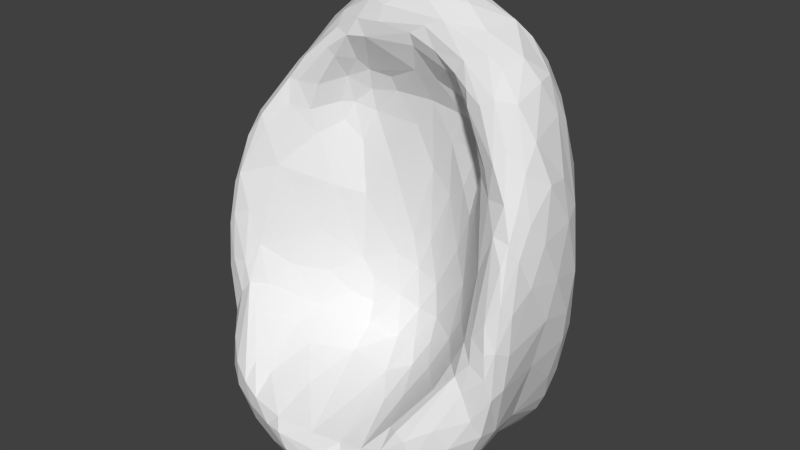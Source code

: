 # Source: kibel.blend  (saved by Blender 2.76.0; exported with 4.5.12 LTS)
import bpy
from mathutils import Matrix  # noqa: F401  (used for matrix-valued properties, if any)

bpy.ops.wm.read_factory_settings(use_empty=True)
scene = bpy.context.scene
scene.name = 'Scene'

# ---- collections
col_collection_1 = bpy.data.collections.new('Collection 1'); scene.collection.children.link(col_collection_1)

# ---- world
world_world = bpy.data.worlds.new('World'); scene.world = world_world
world_world.color = (0.05088, 0.05088, 0.05088)
world_world.use_sun_shadow = False
world_world.sun_shadow_jitter_overblur = 0.0
world_world.cycles.sampling_method = 'MANUAL'
world_world.cycles.sample_map_resolution = 256

# ---- meshes
me_cube_002 = bpy.data.meshes.new('Cube.002')
me_cube_002.from_pydata([(-0.7882, -0.2351, 0.08594), (-0.8053, -0.1676, 0.01448), (-0.7931, -0.1044, 0.1208), (-0.6998, -0.1078, 0.3591), (-0.6667, -0.2581, 0.08949), (-0.7398, -0.2845, 0.07124), (-0.6569, -0.315, -0.06074), (-0.5499, -0.06525, 0.3951), (-0.7794, 0.2225, 0.2621), (-0.7849, 0.3136, 0.1187), (-0.6249, 0.5193, 0.2256), (-0.7044, 0.4006, 0.2305), (-0.6085, 0.3315, 0.5108), (-0.6028, 0.3923, 0.4865), (-0.79, 0.2371, -0.1217), (-0.6561, 0.2744, -0.3965), (-0.593, 0.4976, -0.2699), (-0.6771, 0.3931, -0.2662), (-0.4933, 0.5008, -0.3797), (-0.7405, -0.197, -0.2839), (-0.7762, 0.003328, -0.1396), (-0.706, -0.3459, -0.2264), (-0.5911, -0.4773, -0.2532), (-0.6548, -0.3512, -0.1514), (-0.5505, -0.4884, -0.4001), (-0.1755, 0.7977, 0.01228), (-0.1837, 0.7011, 0.4019), (-0.532, 0.6152, 0.1801), (-0.5165, 0.5598, 0.3987), (-0.4416, 0.6359, 0.3255), (-0.5412, 0.5902, 0.3), (0.03303, 0.8109, 0.1695), (0.111, 0.7712, 0.2871), (0.4241, 0.6695, 0.2494), (0.4698, 0.6594, 0.1602), (0.07436, 0.6841, 0.5022), (0.1276, 0.6148, 0.5736), (0.3657, 0.5404, 0.5396), (0.2415, 0.7817, -0.1683), (0.2662, 0.6814, -0.3998), (0.1997, 0.7567, -0.336), (0.562, 0.5695, 0.009331), (0.5424, 0.5025, -0.3337), (0.445, 0.4505, -0.4459), (-0.1332, 0.789, -0.2993), (-0.06707, 0.8244, -0.1685), (-0.3916, 0.6935, -0.2248), (-0.3406, 0.7346, -0.1369), (-0.1548, 0.6517, -0.4423), (0.7603, 0.3103, 0.2523), (0.7879, 0.2166, 0.2298), (0.7925, 0.2973, 0.07172), (0.6721, 0.2687, 0.488), (0.6156, 0.2115, 0.5726), (0.602, 0.301, 0.5781), (0.5976, 0.5548, 0.2055), (0.6717, 0.4326, 0.3252), (0.5997, 0.5063, 0.3639), (0.7923, 0.02612, 0.214), (0.7595, -0.04441, 0.2707), (0.713, -0.2848, 0.04513), (0.7234, -0.198, 0.1842), (0.7608, -0.2453, 0.09834), (0.6101, 0.0532, 0.5418), (0.6933, 0.07145, 0.4552), (0.6986, -0.006508, 0.3859), (0.6215, -0.03274, 0.4396), (0.5843, -0.07323, 0.4074), (0.6709, -0.1104, 0.323), (0.5375, -0.05644, 0.379), (0.8018, -0.2232, -0.03636), (0.7911, -0.2362, -0.1364), (0.6505, -0.2704, -0.4039), (0.7059, -0.3497, -0.221), (0.5931, -0.4644, -0.2447), (0.6473, -0.4248, -0.2979), (0.6595, -0.3547, -0.1462), (0.7512, 0.201, -0.2378), (0.5907, 0.5007, -0.2676), (0.5824, 0.02914, -0.4233), (0.2675, 0.1504, 0.05836), (0.3455, 0.1899, 0.368), (0.2568, 0.2084, 0.4304), (0.608, -0.2716, -0.03009), (0.4422, -0.05778, -0.06337), (0.494, -0.01776, 0.3488), (0.4124, 0.06435, 0.213), (-0.02438, 0.2023, 0.03108), (0.0192, 0.1888, -0.05896), (-0.09728, 0.169, -0.0301), (-0.04974, 0.133, -0.1484), (-0.4093, -0.02719, 0.02345), (-0.3658, 0.04602, 0.1567), (-0.3611, -0.02995, -0.09732), (-0.256, 0.2165, 0.3688), (-0.3884, 0.138, 0.3355), (-0.3052, 0.1737, 0.2831), (-0.3556, 0.1783, 0.3869), (-0.1493, -0.6484, -0.352), (-0.2805, -0.278, -0.2548), (-0.2024, -0.6342, -0.4548), (-0.5009, -0.5582, -0.2905), (-0.4471, -0.549, -0.2707), (-0.6088, -0.3395, -0.1161), (-0.4784, -0.5794, -0.3583), (0.03926, -0.6261, -0.3571), (0.1874, -0.6024, -0.3534), (0.07735, -0.1389, -0.2958), (0.4971, -0.542, -0.2798), (0.4471, -0.5351, -0.2662), (0.1852, -0.6397, -0.4436), (0.1725, -0.6095, -0.4827), (0.2183, -0.645, -0.3944), (0.3633, -0.5873, -0.4327), (0.3454, -0.6062, -0.3898), (-0.1396, -0.2925, -0.562), (-0.3976, -0.1865, -0.5438), (-0.5365, -0.2575, -0.4908), (-0.3703, -0.5244, -0.4808), (-0.2727, 0.1595, -0.5633), (-0.2965, 0.4543, -0.5164), (-0.4972, 0.2387, -0.4997), (-0.5154, 0.352, -0.4719), (0.1391, 0.2782, -0.5617), (0.4849, 0.2763, -0.5064), (0.3071, 0.5294, -0.4826), (0.1904, -0.259, -0.5648), (0.2864, -0.3729, -0.545), (0.4853, 0.06027, -0.4916), (0.4482, -0.3429, -0.5134), (0.5274, -0.4121, -0.4583), (0.5288, 0.004039, 0.5484), (0.4766, -0.01995, 0.5303), (0.254, 0.1786, 0.4871), (0.3327, 0.1475, 0.4932), (0.3955, 0.1075, 0.4623), (0.3722, 0.02149, 0.5265), (0.4499, 0.0002807, 0.4301), (0.2428, 0.2296, 0.7215), (0.2425, 0.4185, 0.6982), (0.5368, 0.1977, 0.6266), (0.528, 0.4056, 0.587), (0.4694, 0.3668, 0.6469), (-0.1281, 0.3198, 0.7582), (-0.03284, 0.2606, 0.7646), (-0.3967, 0.2849, 0.678), (-0.03114, 0.5133, 0.6873), (-0.09779, 0.5849, 0.6175), (-0.3476, 0.479, 0.6128), (-0.3053, 0.4204, 0.678), (-0.4813, 0.4742, 0.535), (-0.2056, 0.1263, 0.7052), (-0.2428, 0.06995, 0.6514), (-0.2661, 0.1823, 0.4909), (-0.1579, 0.2015, 0.4826), (-0.5626, 0.03021, 0.5044), (-0.5012, 0.003702, 0.5254), (-0.4577, 0.07849, 0.5786), (-0.4452, 0.02023, 0.4488), (-0.5192, -0.03011, 0.4589), (-0.3788, 0.02409, 0.5619), (-0.7819, -0.03233, 0.2395), (-0.5913, 0.1034, 0.507), (-0.7439, -0.06734, 0.3211), (-0.7178, -0.2502, 0.1932), (-0.6222, -0.1575, 0.3308), (-0.6527, -0.1471, 0.3609), (-0.8099, 0.1136, 0.1172), (-0.8066, 0.2346, 0.01165), (-0.7415, 0.3885, 0.0696), (-0.6642, 0.4663, 0.1275), (-0.7169, 0.127, 0.3867), (-0.6463, 0.2005, 0.4607), (-0.5971, 0.4918, 0.3891), (-0.6328, 0.4942, 0.3191), (-0.7512, 0.201, -0.2378), (-0.5823, 0.02911, -0.4231), (-0.5688, 0.2767, -0.4643), (-0.7061, 0.4224, -0.06355), (-0.7596, 0.346, -0.1096), (-0.6403, 0.3819, -0.3592), (-0.7941, -0.2466, -0.1216), (-0.7657, -0.3109, -0.09457), (-0.7265, -0.3206, -0.06417), (-0.6592, -0.2284, -0.3936), (-0.6404, -0.414, -0.3546), (-0.6708, -0.341, -0.3693), (-0.07012, 0.8002, 0.1937), (-0.1169, 0.7656, 0.2998), (-0.06439, 0.6786, 0.5167), (-0.4325, 0.6769, 0.192), (-0.3786, 0.5328, 0.5407), (0.1765, 0.7979, 0.008217), (0.1846, 0.7011, 0.4011), (0.4883, 0.6133, 0.3278), (0.5247, 0.5563, 0.3932), (0.1176, 0.8107, -0.2255), (0.04365, 0.8034, -0.2731), (0.1503, 0.6902, -0.4205), (0.3923, 0.6929, -0.227), (0.3406, 0.7346, -0.1369), (0.3491, 0.665, -0.3677), (0.4377, 0.6329, -0.3068), (-0.24, 0.7823, -0.1678), (-0.562, 0.5694, 0.01048), (-0.2578, 0.6976, -0.3863), (-0.1997, 0.7567, -0.336), (-0.1444, 0.7281, -0.3875), (-0.2911, 0.5951, -0.4538), (-0.3482, 0.6677, -0.3644), (-0.4418, 0.6287, -0.3086), (0.8111, 0.114, 0.09485), (0.7573, 0.104, 0.3477), (0.7415, 0.3886, 0.06857), (0.6093, 0.391, 0.5103), (0.666, 0.347, 0.4622), (0.7912, -0.1994, 0.06861), (0.7932, -0.06686, 0.1099), (0.7604, -0.1186, 0.1925), (0.6542, -0.2886, 8.059e-05), (0.7196, -0.08639, 0.3047), (0.58, -0.08786, 0.3172), (0.6493, -0.1497, 0.2446), (0.7388, -0.2031, -0.287), (0.7763, 0.004165, -0.1399), (0.7495, -0.3239, -0.09359), (0.6702, -0.3405, -0.3665), (0.6329, -0.415, -0.3506), (0.7901, 0.2368, -0.1216), (0.8027, 0.2335, -0.03553), (0.7061, 0.4225, -0.0632), (0.7596, 0.3459, -0.1095), (0.6605, 0.2715, -0.3919), (0.6161, 0.3743, -0.3885), (0.6625, 0.3911, -0.3138), (0.1422, 0.1641, -0.08628), (0.1938, 0.09944, -0.1587), (0.06677, 0.1324, -0.1682), (0.1811, 0.2123, 0.3461), (0.173, 0.2134, 0.1918), (0.2722, 0.1767, 0.2412), (0.3627, 0.06417, -0.004769), (0.5894, -0.1601, 0.1324), (0.4162, 0.1275, 0.3571), (0.3773, 0.1581, 0.309), (-0.1918, 0.101, -0.1152), (-0.168, 0.06914, -0.1833), (-0.2461, 0.09276, -0.0627), (-0.268, 0.01857, -0.1564), (-0.4887, -0.1537, -0.07542), (-0.6069, -0.2559, -0.007519), (-0.1388, 0.1861, 0.2447), (0.06619, 0.2289, 0.2503), (-0.01646, 0.2141, 0.3662), (-0.4598, 0.02224, 0.3042), (-0.1239, -0.1302, -0.2803), (-0.05948, -0.6994, -0.4186), (-0.1133, -0.69, -0.3796), (-0.2072, -0.6664, -0.3868), (-0.387, -0.2587, -0.2197), (-0.5358, -0.3831, -0.1639), (-0.3595, -0.5933, -0.4364), (-0.3589, -0.619, -0.3822), (0.1839, -0.07152, -0.2667), (0.1967, -0.3062, -0.3131), (0.2899, -0.2893, -0.2815), (0.3192, -0.1276, -0.2231), (0.5319, -0.3825, -0.1598), (0.403, -0.5071, -0.2686), (0.07811, -0.6923, -0.4103), (0.1268, -0.6745, -0.3826), (0.456, -0.5758, -0.3554), (0.5178, -0.5232, -0.3841), (0.5283, -0.5354, -0.3281), (-0.2725, -0.1368, -0.5615), (-0.4843, 0.06096, -0.4917), (-0.2837, -0.4147, -0.5375), (-0.4951, -0.3525, -0.4957), (-0.1528, 0.5123, -0.507), (-0.4151, 0.2966, -0.5245), (-0.4125, 0.419, -0.4795), (0.3024, 0.2808, -0.5553), (0.3825, 0.1162, -0.5397), (0.241, 0.4404, -0.5311), (0.506, 0.3543, -0.4748), (0.1013, -0.556, -0.5145), (0.5392, -0.261, -0.4898), (0.34, -0.477, -0.5082), (0.3897, -0.5314, -0.4679), (0.1759, 0.1337, 0.6843), (0.09366, 0.1117, 0.6649), (0.4328, 0.09256, 0.6341), (0.3428, 0.0514, 0.6148), (0.5041, 0.08651, 0.6103), (0.03751, 0.1116, 0.6047), (0.1343, 0.1566, 0.5207), (0.2326, 0.08356, 0.5712), (0.4081, -0.009664, 0.515), (0.1144, 0.2959, 0.7602), (0.01245, 0.3709, 0.7609), (0.06628, 0.5435, 0.6618), (0.4022, 0.3399, 0.6846), (0.3146, 0.4784, 0.6272), (-0.2593, 0.2265, 0.7227), (-0.4652, 0.177, 0.6185), (-0.5358, 0.2819, 0.5866), (-0.4657, 0.3783, 0.6234), (-0.1172, 0.09997, 0.6972), (-0.1293, 0.07491, 0.6544), (0.01266, 0.1596, 0.5306), (-0.199, 0.06888, 0.6067), (-0.3563, 0.1173, 0.6529), (-0.358, 0.0694, 0.6147), (-0.3658, 0.14, 0.466), (-0.7218, -0.1755, 0.2932), (-0.7593, -0.2468, 0.1582), (-0.6963, 0.002228, -0.3168), (-0.7043, 0.2708, -0.3332), (-0.7305, 0.3127, -0.2522), (-0.7711, -0.2956, -0.1556), (-0.6446, -0.4355, -0.3082), (3.562e-08, 0.7715, 0.3379), (0.01383, 0.6807, 0.5242), (0.3147, 0.7349, -0.2739), (-0.3147, 0.7349, -0.274), (0.7498, 0.215, 0.3421), (0.5712, 0.5677, 0.2934), (0.7355, -0.3134, -0.02532), (0.6724, -0.3243, -0.06421), (0.7248, -0.1463, 0.2359), (0.7716, -0.2967, -0.1552), (0.7305, 0.3127, -0.2522), (0.7032, 0.2676, -0.3349), (0.07396, 0.2093, 0.03288), (-0.145, 0.008991, -0.2346), (-0.3535, -0.1136, -0.1893), (-0.5423, -0.2796, -0.1165), (-0.3277, -0.5065, -0.2988), (-0.4086, -0.6003, -0.3229), (0.1084, 0.04219, -0.2367), (0.2153, 0.0233, -0.2128), (0.5471, -0.2766, -0.1082), (0.4021, -0.5833, -0.3221), (0.5702, 0.279, -0.4635), (0.3649, 0.1783, 0.6741), (0.1743, 0.07825, 0.6143), (0.3898, 0.004901, 0.5568), (-0.000163, 0.5839, 0.6324), (-0.3329, 0.3445, 0.7026), (-0.1688, 0.3831, 0.7372), (-0.5608, -0.04303, 0.4636), (-0.297, 0.1279, 0.5264), (-0.5611, -0.5221, -0.3278), (0.3969, 0.1454, 0.4199), (0.3211, 0.1892, 0.4357), (-0.1368, 0.2201, 0.443), (-0.2768, 0.2095, 0.4291), (-0.4003, 0.1336, 0.3898), (-0.1492, -0.6148, -0.484), (0.6641, 0.4666, 0.1274), (-0.1483, -0.4338, -0.3069), (-0.4025, -0.5293, -0.2751), (0.3733, 0.3789, -0.5132), (0.1634, 0.3803, 0.739), (-0.3602, 0.04717, 0.5363), (-0.8076, 0.03457, -0.004264), (-0.7626, 0.0842, 0.3162), (-0.7735, -0.2856, 0.03238), (-0.7005, 0.3519, 0.3628), (-0.7342, -0.3048, -0.2747), (6.985e-10, 0.8307, -0.002364), (0.05263, 0.7701, -0.3511), (0.8074, 0.05045, -0.007096), (0.7761, -0.2908, -0.01773), (0.6963, 0.002111, -0.3168), (0.7343, -0.3056, -0.2735), (0.00525, 0.04549, -0.248), (0.3616, -0.03119, -0.149), (0.3434, 0.1276, 0.1797), (-0.2541, 0.1272, 0.1366), (-0.3179, -0.6249, -0.3443), (0.3012, -0.5944, -0.3424), (-0.1719, 0.3677, -0.5513), (0.3922, -0.1796, -0.5473), (-0.05611, -0.5321, -0.5266), (-0.3226, 0.3004, -0.5469), (0.029, 0.1719, 0.7426), (0.02582, 0.09971, 0.6396), (0.3072, 0.03895, 0.5805), (-0.2883, 0.04997, 0.6028), (-0.568, -0.1422, 0.2236), (0.6151, -0.3433, -0.109), (0.07014, 0.2118, 0.447), (-0.00034, -0.634, -0.484), (-0.4838, 0.005747, 0.3742)], [], [(2, 365, 1), (0, 315, 2), (166, 350, 155), (163, 314, 3), (7, 159, 350), (4, 5, 6), (6, 103, 250), (250, 390, 4), (7, 390, 254), (7, 394, 159), (10, 174, 30), (9, 168, 8), (11, 368, 174), (27, 204, 170), (172, 162, 305), (12, 368, 172), (13, 368, 12), (14, 365, 168), (14, 168, 179), (179, 318, 14), (15, 316, 317), (178, 204, 16), (180, 16, 18), (181, 365, 20), (19, 20, 316), (186, 117, 277), (320, 352, 22), (21, 22, 23), (184, 316, 176), (275, 117, 184), (185, 186, 24), (26, 189, 321), (203, 190, 25), (25, 190, 188), (28, 29, 30), (31, 192, 370), (194, 326, 34), (200, 323, 38), (35, 321, 322), (36, 322, 300), (36, 37, 35), (37, 194, 193), (37, 193, 35), (196, 370, 192), (38, 34, 200), (198, 371, 40), (201, 42, 43), (39, 40, 201), (39, 125, 198), (199, 34, 41), (202, 78, 42), (206, 324, 203), (44, 197, 371), (44, 203, 45), (210, 16, 46), (46, 47, 324), (48, 207, 371), (18, 209, 208), (52, 325, 49), (209, 18, 210), (18, 16, 210), (50, 51, 49), (50, 49, 325), (325, 212, 50), (52, 215, 54), (359, 41, 55), (53, 63, 64), (217, 211, 58), (57, 326, 195), (56, 326, 57), (195, 141, 57), (58, 59, 218), (217, 372, 211), (218, 59, 220), (65, 212, 64), (60, 62, 61), (61, 62, 329), (71, 70, 373), (66, 131, 67), (67, 69, 221), (71, 372, 70), (330, 375, 223), (72, 223, 226), (72, 374, 223), (74, 76, 391), (130, 286, 226), (74, 273, 75), (130, 226, 227), (332, 77, 374), (228, 372, 224), (77, 224, 374), (233, 284, 43), (332, 331, 77), (78, 41, 230), (232, 374, 79), (343, 79, 128), (343, 232, 79), (233, 343, 284), (80, 235, 236), (236, 377, 241), (240, 378, 244), (80, 241, 378), (239, 333, 235), (238, 240, 81), (82, 81, 354), (82, 392, 238), (84, 377, 341), (341, 391, 83), (89, 90, 88), (94, 355, 356), (90, 237, 88), (90, 376, 237), (89, 379, 247), (91, 249, 93), (247, 379, 92), (92, 390, 91), (251, 253, 94), (253, 392, 355), (96, 379, 251), (92, 379, 96), (95, 96, 97), (357, 394, 254), (94, 356, 97), (95, 254, 92), (98, 337, 380), (99, 259, 337), (99, 335, 259), (258, 262, 261), (100, 261, 118), (258, 380, 262), (102, 361, 260), (102, 103, 101), (101, 22, 352), (101, 338, 102), (338, 380, 361), (104, 262, 338), (104, 352, 24), (262, 380, 338), (268, 381, 342), (106, 107, 105), (107, 255, 105), (107, 376, 255), (109, 342, 108), (109, 267, 268), (113, 114, 112), (108, 391, 109), (114, 381, 112), (116, 274, 276), (274, 126, 115), (274, 119, 126), (358, 118, 276), (120, 208, 278), (274, 116, 119), (382, 385, 120), (283, 198, 125), (121, 275, 177), (280, 279, 122), (279, 177, 122), (122, 18, 280), (282, 281, 124), (126, 383, 127), (362, 281, 283), (129, 130, 288), (287, 111, 127), (287, 127, 129), (295, 392, 82), (290, 387, 345), (345, 388, 292), (131, 292, 132), (292, 346, 132), (292, 388, 346), (132, 67, 131), (133, 82, 354), (354, 353, 134), (133, 134, 296), (135, 136, 388), (135, 134, 353), (135, 137, 136), (353, 85, 137), (138, 386, 344), (140, 291, 293), (139, 363, 301), (301, 344, 140), (140, 293, 63), (53, 54, 140), (141, 142, 54), (143, 303, 144), (145, 304, 311), (349, 348, 143), (146, 349, 299), (145, 303, 348), (146, 147, 148), (154, 153, 356), (147, 191, 148), (148, 306, 149), (307, 386, 151), (151, 311, 152), (153, 309, 310), (310, 389, 351), (355, 392, 309), (160, 389, 312), (157, 162, 155), (156, 312, 157), (350, 160, 156), (158, 160, 159), (161, 315, 314), (364, 389, 160), (161, 163, 366), (161, 2, 315), (171, 366, 163), (315, 367, 5), (162, 3, 155), (164, 4, 390), (166, 164, 165), (167, 161, 366), (165, 390, 7), (165, 350, 166), (167, 168, 365), (28, 30, 174), (169, 11, 170), (9, 368, 11), (169, 204, 178), (171, 8, 366), (171, 162, 172), (172, 368, 171), (13, 150, 28), (174, 368, 173), (316, 175, 317), (20, 365, 14), (175, 318, 317), (176, 316, 15), (176, 15, 177), (179, 169, 178), (178, 17, 179), (317, 318, 17), (15, 317, 180), (180, 18, 122), (122, 177, 15), (181, 182, 367), (181, 319, 182), (19, 369, 319), (1, 365, 181), (182, 21, 23), (183, 367, 182), (319, 369, 21), (6, 183, 23), (320, 369, 186), (19, 186, 369), (184, 117, 186), (185, 24, 352), (187, 188, 321), (187, 31, 370), (322, 189, 147), (26, 28, 191), (322, 321, 189), (189, 191, 147), (190, 29, 188), (190, 30, 29), (193, 32, 321), (26, 29, 28), (26, 188, 29), (192, 34, 38), (32, 33, 192), (34, 55, 41), (34, 326, 55), (193, 194, 33), (196, 40, 371), (37, 141, 195), (38, 323, 40), (45, 370, 196), (199, 78, 202), (199, 202, 323), (201, 323, 202), (203, 324, 47), (201, 125, 39), (47, 190, 203), (25, 370, 45), (210, 324, 209), (27, 190, 47), (206, 209, 324), (206, 44, 207), (44, 371, 207), (207, 208, 205), (64, 212, 325), (209, 205, 208), (214, 141, 54), (213, 49, 51), (230, 41, 213), (359, 56, 213), (215, 214, 54), (215, 56, 57), (214, 57, 141), (215, 49, 56), (216, 62, 373), (218, 329, 62), (70, 372, 217), (217, 218, 216), (219, 328, 327), (83, 391, 328), (60, 327, 373), (68, 329, 220), (219, 242, 83), (60, 222, 219), (221, 85, 242), (59, 212, 65), (65, 66, 220), (66, 67, 68), (222, 61, 329), (221, 222, 68), (224, 372, 71), (72, 286, 128), (330, 373, 225), (76, 225, 328), (225, 327, 328), (226, 375, 75), (73, 375, 330), (227, 75, 273), (231, 213, 51), (226, 286, 72), (229, 231, 51), (229, 372, 228), (228, 331, 231), (230, 213, 231), (231, 234, 230), (234, 332, 232), (332, 374, 232), (233, 42, 234), (232, 343, 233), (236, 237, 339), (235, 333, 88), (235, 88, 237), (340, 377, 236), (239, 240, 238), (239, 80, 240), (80, 378, 240), (238, 392, 252), (241, 242, 86), (86, 378, 241), (241, 377, 84), (243, 81, 244), (243, 244, 86), (244, 378, 86), (86, 85, 243), (245, 247, 248), (248, 335, 334), (248, 93, 335), (245, 246, 90), (334, 376, 90), (249, 250, 336), (250, 103, 336), (251, 379, 89), (91, 390, 250), (87, 333, 252), (252, 253, 251), (252, 392, 253), (251, 89, 87), (255, 334, 335), (257, 258, 256), (256, 100, 358), (98, 380, 258), (259, 335, 336), (358, 393, 256), (361, 337, 259), (339, 376, 107), (260, 336, 103), (361, 380, 337), (261, 24, 118), (263, 265, 266), (263, 266, 340), (264, 263, 107), (340, 339, 263), (264, 381, 265), (341, 377, 266), (267, 266, 265), (269, 270, 257), (265, 381, 268), (269, 256, 393), (110, 112, 270), (270, 106, 105), (112, 381, 106), (271, 108, 342), (272, 273, 271), (342, 381, 114), (272, 113, 288), (115, 276, 274), (277, 276, 118), (278, 283, 382), (278, 208, 48), (279, 385, 119), (280, 208, 120), (120, 279, 280), (120, 385, 279), (280, 18, 208), (124, 281, 362), (126, 119, 123), (283, 281, 123), (123, 382, 283), (284, 343, 124), (285, 111, 393), (284, 362, 43), (126, 384, 115), (383, 129, 127), (288, 111, 287), (289, 344, 386), (294, 345, 387), (309, 392, 295), (295, 296, 294), (296, 388, 345), (132, 346, 297), (346, 388, 136), (137, 85, 69), (297, 136, 137), (298, 144, 386), (298, 301, 363), (300, 146, 299), (300, 363, 302), (302, 37, 36), (301, 140, 54), (302, 139, 301), (302, 141, 37), (151, 386, 144), (303, 311, 151), (304, 145, 305), (306, 13, 12), (349, 148, 149), (307, 308, 290), (306, 12, 305), (306, 150, 13), (307, 152, 308), (308, 310, 387), (152, 389, 310), (313, 357, 97), (294, 310, 309), (304, 162, 157), (311, 312, 152), (311, 157, 312), (313, 97, 356), (351, 389, 364), (158, 394, 357), (0, 2, 1), (315, 0, 367), (5, 183, 6), (6, 250, 4), (7, 254, 394), (9, 8, 368), (10, 11, 174), (10, 170, 11), (179, 168, 9), (14, 318, 175), (16, 17, 178), (320, 21, 369), (21, 320, 22), (23, 22, 103), (184, 176, 275), (31, 32, 192), (33, 34, 192), (36, 35, 322), (300, 322, 347), (38, 196, 192), (201, 40, 323), (199, 200, 34), (41, 78, 199), (42, 201, 202), (44, 45, 197), (210, 46, 324), (50, 212, 58), (53, 52, 54), (56, 55, 326), (55, 56, 359), (59, 58, 212), (222, 60, 61), (63, 65, 64), (65, 63, 66), (66, 63, 131), (67, 221, 68), (221, 69, 85), (226, 223, 375), (74, 73, 76), (75, 375, 73), (130, 272, 288), (272, 130, 227), (77, 228, 224), (78, 230, 234), (80, 239, 235), (354, 81, 353), (81, 82, 238), (84, 83, 242), (86, 242, 85), (87, 88, 333), (91, 93, 247), (92, 91, 247), (94, 253, 355), (95, 97, 357), (98, 360, 99), (98, 99, 337), (101, 103, 22), (104, 261, 262), (104, 101, 352), (106, 264, 107), (264, 106, 381), (74, 108, 273), (109, 391, 267), (108, 74, 391), (113, 110, 111), (116, 277, 117), (358, 384, 393), (120, 278, 382), (121, 279, 275), (279, 121, 177), (128, 124, 343), (124, 128, 282), (198, 283, 48), (125, 362, 283), (362, 125, 43), (127, 384, 126), (286, 282, 128), (282, 286, 383), (130, 129, 286), (292, 290, 345), (292, 289, 290), (131, 291, 292), (291, 131, 293), (131, 63, 293), (135, 353, 137), (363, 139, 302), (140, 344, 291), (143, 144, 299), (306, 145, 348), (145, 306, 305), (148, 150, 306), (148, 191, 150), (307, 151, 152), (153, 310, 351), (153, 154, 309), (155, 156, 157), (159, 160, 350), (394, 158, 159), (161, 167, 2), (162, 163, 3), (162, 171, 163), (156, 155, 350), (315, 164, 314), (164, 5, 4), (2, 167, 365), (167, 8, 168), (169, 9, 11), (169, 170, 204), (171, 368, 8), (173, 368, 13), (20, 175, 316), (175, 20, 14), (176, 177, 275), (179, 17, 318), (16, 180, 17), (1, 181, 0), (21, 182, 319), (316, 184, 19), (187, 25, 188), (190, 27, 30), (32, 193, 33), (194, 195, 326), (195, 194, 37), (45, 196, 197), (200, 199, 323), (203, 25, 45), (27, 46, 204), (46, 27, 47), (204, 46, 16), (206, 205, 209), (205, 206, 207), (208, 207, 48), (229, 211, 372), (211, 51, 50), (211, 229, 51), (211, 50, 58), (213, 41, 359), (213, 56, 49), (217, 216, 70), (219, 222, 242), (220, 59, 65), (220, 66, 68), (224, 223, 374), (223, 224, 71), (374, 72, 79), (72, 128, 79), (225, 373, 327), (225, 73, 330), (229, 228, 231), (228, 77, 331), (231, 331, 234), (234, 42, 78), (236, 235, 237), (339, 237, 376), (239, 238, 252), (241, 84, 242), (243, 353, 81), (248, 247, 93), (245, 89, 247), (250, 249, 91), (252, 251, 87), (390, 92, 254), (334, 255, 376), (98, 257, 105), (256, 258, 100), (3, 314, 166), (259, 260, 361), (340, 266, 377), (263, 264, 265), (267, 265, 268), (341, 267, 391), (270, 105, 257), (110, 269, 111), (271, 273, 108), (271, 114, 113), (117, 275, 116), (276, 115, 384), (277, 118, 24), (123, 119, 382), (283, 278, 48), (275, 279, 116), (116, 279, 119), (281, 126, 123), (281, 282, 383), (127, 285, 384), (285, 127, 111), (383, 286, 129), (289, 291, 344), (295, 294, 309), (294, 296, 345), (144, 298, 299), (299, 298, 363), (138, 298, 386), (301, 138, 344), (141, 302, 142), (303, 143, 348), (304, 305, 162), (349, 149, 348), (306, 348, 149), (308, 387, 290), (294, 387, 310), (311, 304, 157), (152, 312, 389), (351, 313, 153), (3, 166, 155), (183, 5, 367), (165, 7, 350), (27, 10, 30), (10, 27, 170), (12, 172, 305), (20, 19, 181), (24, 186, 277), (188, 26, 321), (191, 28, 150), (32, 31, 321), (33, 194, 34), (39, 198, 40), (125, 201, 43), (44, 206, 203), (198, 48, 371), (215, 52, 49), (64, 52, 53), (217, 58, 218), (329, 218, 220), (330, 71, 373), (71, 330, 223), (73, 74, 75), (42, 233, 43), (241, 80, 236), (81, 240, 244), (83, 84, 341), (87, 89, 88), (94, 96, 251), (96, 95, 92), (97, 96, 94), (95, 357, 254), (105, 360, 98), (100, 258, 261), (358, 100, 118), (103, 102, 260), (102, 338, 361), (101, 104, 338), (261, 104, 24), (109, 268, 342), (110, 113, 112), (288, 113, 111), (277, 116, 276), (384, 358, 276), (287, 129, 288), (133, 295, 82), (134, 133, 354), (295, 133, 296), (134, 388, 296), (134, 135, 388), (298, 138, 301), (53, 140, 63), (349, 143, 299), (303, 145, 311), (147, 146, 347), (349, 146, 148), (355, 154, 356), (154, 355, 309), (156, 160, 312), (160, 158, 364), (163, 161, 314), (164, 315, 5), (165, 164, 390), (164, 166, 314), (8, 167, 366), (173, 28, 174), (173, 13, 28), (169, 179, 9), (180, 317, 17), (180, 122, 15), (0, 181, 367), (181, 19, 319), (183, 182, 23), (103, 6, 23), (19, 184, 186), (185, 320, 186), (320, 185, 352), (31, 187, 321), (25, 187, 370), (347, 322, 147), (189, 26, 191), (35, 193, 321), (197, 196, 371), (196, 38, 40), (52, 64, 325), (214, 215, 57), (70, 216, 373), (216, 218, 62), (60, 219, 327), (219, 83, 328), (62, 60, 373), (222, 221, 242), (68, 222, 329), (76, 73, 225), (391, 76, 328), (227, 226, 75), (272, 227, 273), (233, 234, 232), (332, 234, 331), (340, 236, 339), (333, 239, 252), (243, 85, 353), (246, 245, 248), (246, 248, 334), (89, 245, 90), (246, 334, 90), (335, 249, 336), (93, 249, 335), (360, 255, 99), (99, 255, 335), (255, 360, 105), (257, 98, 258), (260, 259, 336), (263, 339, 107), (267, 341, 266), (256, 269, 257), (111, 269, 393), (269, 110, 270), (270, 112, 106), (114, 271, 342), (272, 271, 113), (382, 119, 385), (126, 281, 383), (284, 124, 362), (384, 285, 393), (307, 289, 386), (289, 292, 291), (297, 67, 132), (297, 346, 136), (67, 297, 69), (297, 137, 69), (146, 300, 347), (363, 300, 299), (300, 302, 36), (142, 301, 54), (142, 302, 301), (303, 151, 144), (289, 307, 290), (308, 152, 310), (153, 313, 356), (158, 313, 364), (313, 351, 364), (313, 158, 357)])
me_cube_002.use_remesh_preserve_volume = False
me_cube_002.use_remesh_preserve_attributes = False
me_cube_002.use_mirror_vertex_groups = False
me_cube_002.update()

# ---- objects
ob_cube = bpy.data.objects.new('Cube', me_cube_002)

# ---- transforms, parenting, visibility, modifiers, constraints
ob_cube.location = (0.0, 0.0, 0.0)
ob_cube.scale = (1.059, 1.0, 1.756)
ob_cube.lineart.crease_threshold = 0.0

# ---- collection membership
col_collection_1.objects.link(ob_cube)

# ---- scene / render settings (as saved in the file)
scene.frame_start = 1; scene.frame_end = 250; scene.frame_set(1)
scene.render.engine = 'BLENDER_EEVEE_NEXT'
scene.render.resolution_percentage = 50
scene.render.dither_intensity = 0.0
scene.cycles.use_denoising = False
scene.cycles.samples = 10
scene.cycles.sampling_pattern = 'TABULATED_SOBOL'
scene.cycles.light_sampling_threshold = 0.0
scene.cycles.use_adaptive_sampling = False
scene.cycles.use_light_tree = False
scene.cycles.blur_glossy = 0.0
scene.cycles.pixel_filter_type = 'GAUSSIAN'
scene.cycles.sample_clamp_indirect = 0.0
scene.view_settings.view_transform = 'Standard'
bpy.context.view_layer.update()

# ---- added for rendering (the .blend has no active camera and no usable light): camera, sun
cam_auto = bpy.data.cameras.new('AutoCamera')
cam_auto.lens = 50.0
cam_auto.sensor_width = 36.0
cam_auto.clip_end = 1000.0
ob_auto_camera = bpy.data.objects.new('AutoCamera', cam_auto)
scene.collection.objects.link(ob_auto_camera)
ob_auto_camera.location = (3.03272, -3.57282, 2.60109)
ob_auto_camera.rotation_euler = (1.09748, -7.21219e-08, 0.694738)
scene.camera = ob_auto_camera
light_auto_sun = bpy.data.lights.new('AutoSun', 'SUN')
light_auto_sun.energy = 3.0
light_auto_sun.angle = 0.0523599
ob_auto_sun = bpy.data.objects.new('AutoSun', light_auto_sun)
scene.collection.objects.link(ob_auto_sun)
ob_auto_sun.rotation_euler = (0.872665, 0.174533, 0.523599)
bpy.context.view_layer.update()
